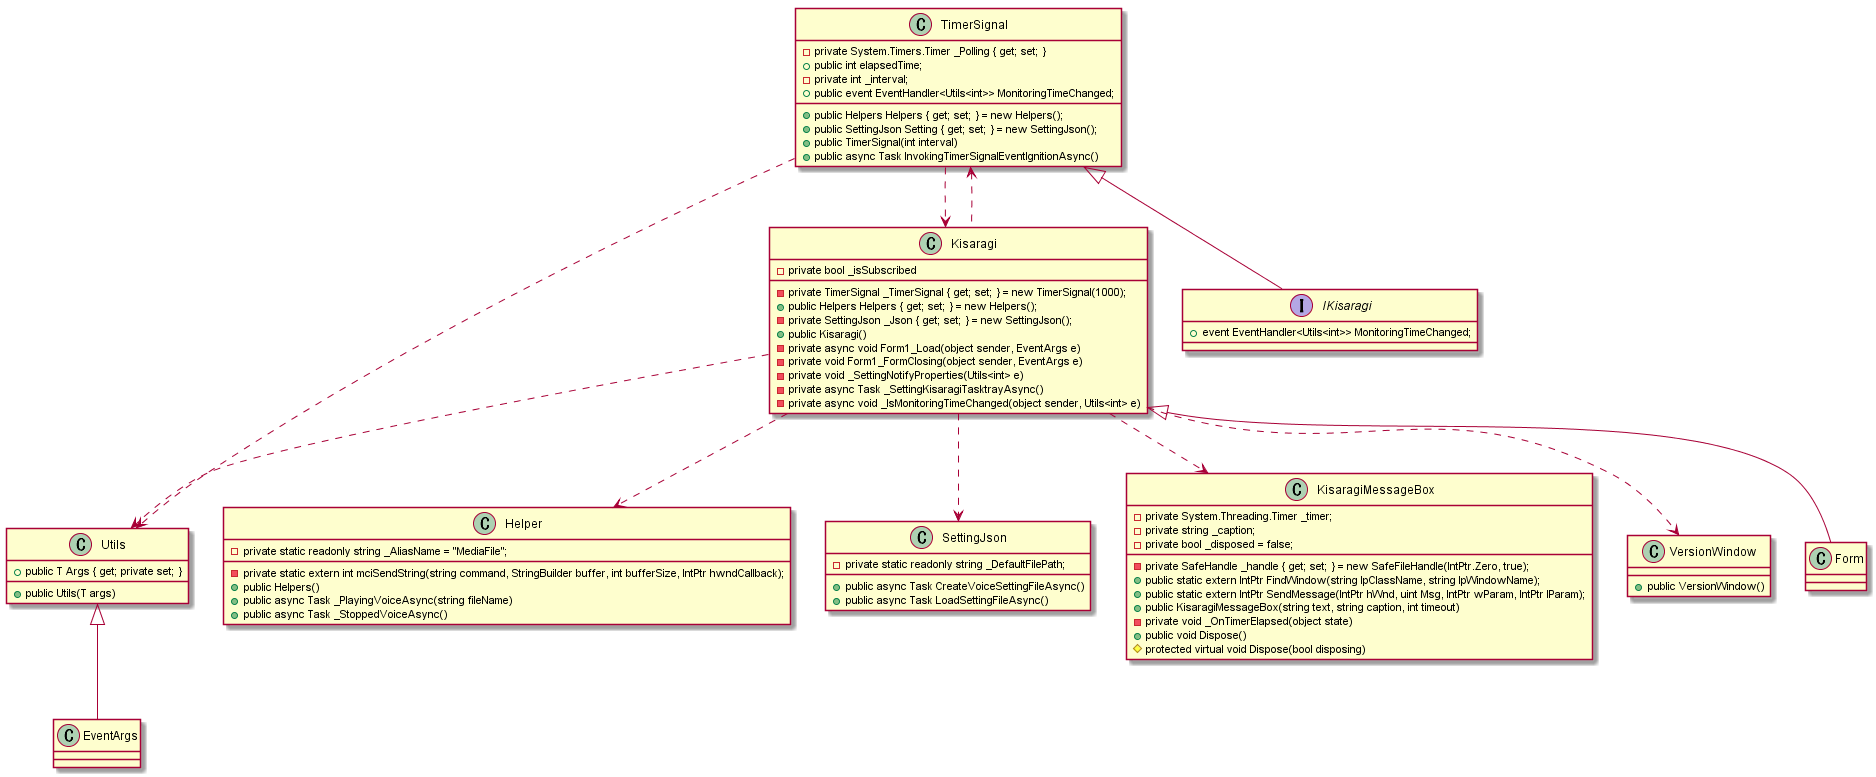

The diagram above was rendered by PlantUML. Its source (embedded in the PNG):
@startuml kisaragi

class Kisaragi {
    - private TimerSignal _TimerSignal { get; set; } = new TimerSignal(1000);
    + public Helpers Helpers { get; set; } = new Helpers();
    - private SettingJson _Json { get; set; } = new SettingJson();
    - private bool _isSubscribed

    + public Kisaragi()
    - private async void Form1_Load(object sender, EventArgs e)
    - private void Form1_FormClosing(object sender, EventArgs e)
    - private void _SettingNotifyProperties(Utils<int> e)
    - private async Task _SettingKisaragiTasktrayAsync()
    - private async void _IsMonitoringTimeChanged(object sender, Utils<int> e)
}

class TimerSignal {
    + public Helpers Helpers { get; set; } = new Helpers();
    + public SettingJson Setting { get; set; } = new SettingJson();
    - private System.Timers.Timer _Polling { get; set; }
    + public int elapsedTime;
    - private int _interval;
    + public event EventHandler<Utils<int>> MonitoringTimeChanged;
    + public TimerSignal(int interval)
    + public async Task InvokingTimerSignalEventIgnitionAsync()
}

class Helper {
    - private static readonly string _AliasName = "MediaFile";
    - private static extern int mciSendString(string command, StringBuilder buffer, int bufferSize, IntPtr hwndCallback);
    + public Helpers()
    + public async Task _PlayingVoiceAsync(string fileName)
    + public async Task _StoppedVoiceAsync()
}

class Utils {
    + public Utils(T args)
    + public T Args { get; private set; }
}

class SettingJson {
    - private static readonly string _DefaultFilePath;
    + public async Task CreateVoiceSettingFileAsync()
    + public async Task LoadSettingFileAsync()
}

class KisaragiMessageBox {
    - private System.Threading.Timer _timer;
    - private string _caption;
    - private bool _disposed = false;
    - private SafeHandle _handle { get; set; } = new SafeFileHandle(IntPtr.Zero, true);
    + public static extern IntPtr FindWindow(string lpClassName, string lpWindowName);
    + public static extern IntPtr SendMessage(IntPtr hWnd, uint Msg, IntPtr wParam, IntPtr lParam);
    + public KisaragiMessageBox(string text, string caption, int timeout)
    - private void _OnTimerElapsed(object state)
    + public void Dispose()
    # protected virtual void Dispose(bool disposing)
}

class VersionWindow {
    + public VersionWindow()
}

interface IKisaragi {
    + event EventHandler<Utils<int>> MonitoringTimeChanged;
}

Kisaragi <|-- Form
Kisaragi ..> SettingJson
Kisaragi ..> Helper
Kisaragi ..> Utils
Kisaragi ..> KisaragiMessageBox
Kisaragi ..> VersionWindow
TimerSignal ..> Utils
TimerSignal ..> Kisaragi
TimerSignal <.. Kisaragi
TimerSignal <|-- IKisaragi
Utils <|-- EventArgs


@enduml